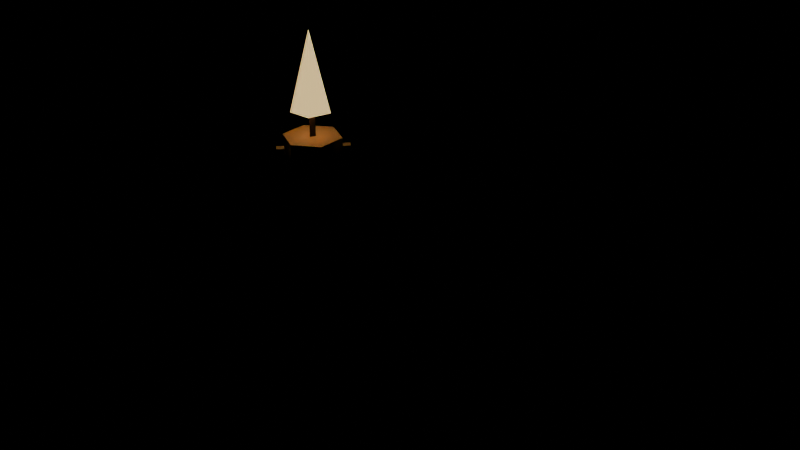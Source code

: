 # Source: wall_sconce.blend  (saved by Blender 5.2.45; exported with 4.5.12 LTS)
import bpy
from mathutils import Matrix  # noqa: F401  (used for matrix-valued properties, if any)

bpy.ops.wm.read_factory_settings(use_empty=True)
scene = bpy.context.scene
scene.name = 'Scene'

# ---- images (referenced by path relative to the original .blend; pixels are not part of the script)
import os
ASSET_DIR = os.environ.get("B2B_ASSET_DIR", "")  # directory of the original .blend (textures are referenced by path, not embedded)
HERE = os.path.dirname(os.path.abspath(__file__))  # packed textures are extracted next to this script under _unpacked/

def load_image(name, relpath, width, height, colorspace="sRGB"):
    """Load a texture the original file referenced (path relative to the .blend, or extracted next to this script)."""
    p = next((c for c in (os.path.join(HERE, relpath), os.path.join(ASSET_DIR, relpath)) if relpath and os.path.exists(c)), "")
    if p:
        img = bpy.data.images.load(p, check_existing=True)
        img.name = name
    else:  # same state as the original file: an image datablock whose file is absent (Cycles renders it pink)
        img = bpy.data.images.new(name, width, height)
        img.source = "FILE"
        img.filepath = "//" + (relpath or name)
    img.colorspace_settings.name = colorspace
    return img
img_m_e_iron_png = load_image('m_e_iron.png', '_unpacked/m_e_iron.7b454193.png', 64, 64, 'sRGB')
img_m_c_wax_png = load_image('m_c_wax.png', '_unpacked/m_c_wax.84713573.png', 16, 16, 'sRGB')
img_m_e_lampglow_png = load_image('m_e_lampglow.png', '_unpacked/m_e_lampglow.9ede63d5.png', 64, 64, 'sRGB')

# ---- materials (node trees are filled in below, after node groups)
mat_e_iron = bpy.data.materials.new('e_iron')
mat_c_wax = bpy.data.materials.new('c_wax')
mat_c_wick = bpy.data.materials.new('c_wick')
mat_e_flame = bpy.data.materials.new('e_flame')
mat_e_lamp = bpy.data.materials.new('e_lamp')

# ---- material node trees
mat_e_iron.use_nodes = True; mat_e_iron.node_tree.nodes.clear()
_N = mat_e_iron.node_tree.nodes; _L = mat_e_iron.node_tree.links
n0 = _N.new('ShaderNodeBsdfPrincipled'); n0.name = 'Principled BSDF'; n0.location = (-200, 100)
n0.inputs[1].default_value = 0.6
n0.inputs[2].default_value = 0.55
n0.inputs[10].default_value = 0.005
n1 = _N.new('ShaderNodeOutputMaterial'); n1.name = 'Material Output'; n1.location = (200, 100)
n2 = _N.new('ShaderNodeTexImage'); n2.name = 'Image Texture'; n2.location = (0, 0)
n2.image = img_m_e_iron_png
n2.interpolation = 'Closest'
_L.new(n0.outputs[0], n1.inputs[0])
_L.new(n2.outputs[0], n0.inputs[0])
n1.is_active_output = True
mat_c_wax.use_nodes = True; mat_c_wax.node_tree.nodes.clear()
_N = mat_c_wax.node_tree.nodes; _L = mat_c_wax.node_tree.links
n0 = _N.new('ShaderNodeBsdfPrincipled'); n0.name = 'Principled BSDF'; n0.location = (-200, 100)
n0.inputs[2].default_value = 0.6
n0.inputs[10].default_value = 0.005
n1 = _N.new('ShaderNodeOutputMaterial'); n1.name = 'Material Output'; n1.location = (200, 100)
n2 = _N.new('ShaderNodeTexImage'); n2.name = 'Image Texture'; n2.location = (0, 0)
n2.image = img_m_c_wax_png
n2.interpolation = 'Closest'
_L.new(n0.outputs[0], n1.inputs[0])
_L.new(n2.outputs[0], n0.inputs[0])
n1.is_active_output = True
mat_c_wick.use_nodes = True; mat_c_wick.node_tree.nodes.clear()
_N = mat_c_wick.node_tree.nodes; _L = mat_c_wick.node_tree.links
n0 = _N.new('ShaderNodeBsdfPrincipled'); n0.name = 'Principled BSDF'; n0.location = (-200, 100)
n0.inputs[0].default_value = (0.04, 0.03, 0.03, 1.0)
n0.inputs[2].default_value = 0.9
n0.inputs[10].default_value = 0.005
n1 = _N.new('ShaderNodeOutputMaterial'); n1.name = 'Material Output'; n1.location = (200, 100)
_L.new(n0.outputs[0], n1.inputs[0])
n1.is_active_output = True
mat_e_flame.use_nodes = True; mat_e_flame.node_tree.nodes.clear()
_N = mat_e_flame.node_tree.nodes; _L = mat_e_flame.node_tree.links
n0 = _N.new('ShaderNodeBsdfPrincipled'); n0.name = 'Principled BSDF'; n0.location = (-200, 100)
n0.inputs[0].default_value = (1.0, 0.72, 0.3, 1.0)
n0.inputs[2].default_value = 0.7
n0.inputs[10].default_value = 0.005
n0.inputs[27].default_value = (1.0, 0.72, 0.3, 1.0)
n0.inputs[28].default_value = 1.0
n1 = _N.new('ShaderNodeOutputMaterial'); n1.name = 'Material Output'; n1.location = (200, 100)
_L.new(n0.outputs[0], n1.inputs[0])
n1.is_active_output = True
mat_e_lamp.use_nodes = True; mat_e_lamp.node_tree.nodes.clear()
_N = mat_e_lamp.node_tree.nodes; _L = mat_e_lamp.node_tree.links
n0 = _N.new('ShaderNodeBsdfPrincipled'); n0.name = 'Principled BSDF'; n0.location = (-200, 100)
n0.inputs[2].default_value = 0.7
n0.inputs[10].default_value = 0.005
n0.inputs[28].default_value = 1.0
n1 = _N.new('ShaderNodeOutputMaterial'); n1.name = 'Material Output'; n1.location = (200, 100)
n2 = _N.new('ShaderNodeTexImage'); n2.name = 'Image Texture'; n2.location = (0, 0)
n2.image = img_m_e_lampglow_png
n2.interpolation = 'Closest'
_L.new(n0.outputs[0], n1.inputs[0])
_L.new(n2.outputs[0], n0.inputs[0])
_L.new(n2.outputs[0], n0.inputs[27])
n1.is_active_output = True

# ---- meshes
me_body_mesh = bpy.data.meshes.new('body_mesh')
me_body_mesh.from_pydata([(-0.08, 0.47, 0.34), (-0.08, 0.47, 0.76), (-0.08, 0.49, 0.34), (-0.08, 0.49, 0.76), (0.08, 0.47, 0.34), (0.08, 0.47, 0.76), (0.08, 0.49, 0.34), (0.08, 0.49, 0.76), (0.0, 0.43, 0.34), (0.05, 0.48, 0.34), (0.0, 0.53, 0.34), (-0.05, 0.48, 0.34), (0.0, 0.48, 0.22), (0.0, 0.49, 0.414), (0.0, 0.46, 0.414), (0.01331, 0.49, 0.4043), (0.01331, 0.46, 0.4043), (0.008229, 0.49, 0.3887), (0.008229, 0.46, 0.3887), (-0.008229, 0.49, 0.3887), (-0.008229, 0.46, 0.3887), (-0.01331, 0.49, 0.4043), (-0.01331, 0.46, 0.4043), (0.0, 0.53, 0.76), (0.05, 0.48, 0.76), (0.0, 0.43, 0.76), (-0.05, 0.48, 0.76), (0.0, 0.48, 0.88), (0.0, 0.49, 0.714), (0.0, 0.46, 0.714), (0.01331, 0.49, 0.7043), (0.01331, 0.46, 0.7043), (0.008229, 0.49, 0.6887), (0.008229, 0.46, 0.6887), (-0.008229, 0.49, 0.6887), (-0.008229, 0.46, 0.6887), (-0.01331, 0.49, 0.7043), (-0.01331, 0.46, 0.7043), (0.0, 0.4678, 0.4659), (0.0, 0.2478, 0.4359), (0.01522, 0.4693, 0.4549), (0.01522, 0.2493, 0.4249), (0.009405, 0.4717, 0.4372), (0.009405, 0.2517, 0.4072), (-0.009405, 0.4717, 0.4372), (-0.009405, 0.2517, 0.4072), (-0.01522, 0.4693, 0.4549), (-0.01522, 0.2493, 0.4249), (0.0, 0.2584, 0.4336), (0.0, 0.1284, 0.5136), (0.01522, 0.2526, 0.4242), (0.01522, 0.1226, 0.5042), (0.009405, 0.2432, 0.409), (0.009405, 0.1132, 0.489), (-0.009405, 0.2432, 0.409), (-0.009405, 0.1132, 0.489), (-0.01522, 0.2526, 0.4242), (-0.01522, 0.1226, 0.5042), (-2.71e-09, 0.33, 0.298), (0.01039, 0.33, 0.316), (-0.01039, 0.33, 0.316), (-2.193e-09, 0.3664, 0.3098), (0.01039, 0.3559, 0.3244), (-0.01039, 0.3559, 0.3244), (-8.375e-10, 0.389, 0.3408), (0.01039, 0.3718, 0.3464), (-0.01039, 0.3718, 0.3464), (8.375e-10, 0.389, 0.3792), (0.01039, 0.3718, 0.3736), (-0.01039, 0.3718, 0.3736), (2.193e-09, 0.3664, 0.4102), (0.01039, 0.3559, 0.3956), (-0.01039, 0.3559, 0.3956), (2.71e-09, 0.33, 0.422), (0.01039, 0.33, 0.404), (-0.01039, 0.33, 0.404), (2.193e-09, 0.2936, 0.4102), (0.01039, 0.3041, 0.3956), (-0.01039, 0.3041, 0.3956), (8.375e-10, 0.271, 0.3792), (0.01039, 0.2882, 0.3736), (-0.01039, 0.2882, 0.3736), (-8.375e-10, 0.271, 0.3408), (0.01039, 0.2882, 0.3464), (-0.01039, 0.2882, 0.3464), (-2.193e-09, 0.2936, 0.3098), (0.01039, 0.3041, 0.3244), (-0.01039, 0.3041, 0.3244), (0.0, 0.4765, 0.3101), (0.0, 0.3065, 0.4201), (0.012, 0.47, 0.3), (0.012, 0.3, 0.41), (0.0, 0.4635, 0.2899), (0.0, 0.2935, 0.3999), (-0.012, 0.47, 0.3), (-0.012, 0.3, 0.41), (0.0, 0.22, 0.5), (0.0, 0.22, 0.52), (0.05, 0.2066, 0.5), (0.05, 0.2066, 0.52), (0.0866, 0.17, 0.5), (0.0866, 0.17, 0.52), (0.1, 0.12, 0.5), (0.1, 0.12, 0.52), (0.0866, 0.07, 0.5), (0.0866, 0.07, 0.52), (0.05, 0.0334, 0.5), (0.05, 0.0334, 0.52), (0.0, 0.02, 0.5), (0.0, 0.02, 0.52), (-0.05, 0.0334, 0.5), (-0.05, 0.0334, 0.52), (-0.0866, 0.07, 0.5), (-0.0866, 0.07, 0.52), (-0.1, 0.12, 0.5), (-0.1, 0.12, 0.52), (-0.0866, 0.17, 0.5), (-0.0866, 0.17, 0.52), (-0.05, 0.2066, 0.5), (-0.05, 0.2066, 0.52), (0.108, 0.12, 0.52), (0.096, 0.12, 0.5269), (0.096, 0.12, 0.5131), (0.09353, 0.174, 0.52), (0.08314, 0.168, 0.5269), (0.08314, 0.168, 0.5131), (0.054, 0.2135, 0.52), (0.048, 0.2031, 0.5269), (0.048, 0.2031, 0.5131), (6.613e-18, 0.228, 0.52), (5.878e-18, 0.216, 0.5269), (5.878e-18, 0.216, 0.5131), (-0.054, 0.2135, 0.52), (-0.048, 0.2031, 0.5269), (-0.048, 0.2031, 0.5131), (-0.09353, 0.174, 0.52), (-0.08314, 0.168, 0.5269), (-0.08314, 0.168, 0.5131), (-0.108, 0.12, 0.52), (-0.096, 0.12, 0.5269), (-0.096, 0.12, 0.5131), (-0.09353, 0.066, 0.52), (-0.08314, 0.072, 0.5269), (-0.08314, 0.072, 0.5131), (-0.054, 0.02647, 0.52), (-0.048, 0.03686, 0.5269), (-0.048, 0.03686, 0.5131), (-1.984e-17, 0.012, 0.52), (-1.763e-17, 0.024, 0.5269), (-1.763e-17, 0.024, 0.5131), (0.054, 0.02647, 0.52), (0.048, 0.03686, 0.5269), (0.048, 0.03686, 0.5131), (0.09353, 0.066, 0.52), (0.08314, 0.072, 0.5269), (0.08314, 0.072, 0.5131), (0.0, 0.16, 0.52), (0.0, 0.154, 0.72), (0.03464, 0.14, 0.52), (0.02944, 0.137, 0.72), (0.03464, 0.1, 0.52), (0.02944, 0.103, 0.72), (0.0, 0.08, 0.52), (0.0, 0.086, 0.72), (-0.03464, 0.1, 0.52), (-0.02944, 0.103, 0.72), (-0.03464, 0.14, 0.52), (-0.02944, 0.137, 0.72), (6.04e-10, 0.116, 0.72), (6.04e-10, 0.116, 0.745), (-0.003464, 0.122, 0.72), (-0.003464, 0.122, 0.745), (0.003464, 0.122, 0.72), (0.003464, 0.122, 0.745), (0.03684, 0.1456, 0.645), (0.03684, 0.1416, 0.715), (0.04684, 0.1356, 0.645), (0.04284, 0.1356, 0.715), (0.03684, 0.1256, 0.645), (0.03684, 0.1296, 0.715), (0.02684, 0.1356, 0.645), (0.03084, 0.1356, 0.715), (-0.03205, 0.1539, 0.645), (-0.03205, 0.1499, 0.715), (-0.02205, 0.1439, 0.645), (-0.02605, 0.1439, 0.715), (-0.03205, 0.1339, 0.645), (-0.03205, 0.1379, 0.715), (-0.04205, 0.1439, 0.645), (-0.03805, 0.1439, 0.715), (-0.01229, 0.09194, 0.645), (-0.01229, 0.08794, 0.715), (-0.002293, 0.08194, 0.645), (-0.006293, 0.08194, 0.715), (-0.01229, 0.07194, 0.645), (-0.01229, 0.07594, 0.715), (-0.02229, 0.08194, 0.645), (-0.01829, 0.08194, 0.715)], [], [(0, 1, 3, 2), (2, 3, 7, 6), (6, 7, 5, 4), (4, 5, 1, 0), (2, 6, 4, 0), (7, 3, 1, 5), (8, 12, 9), (9, 12, 10), (8, 9, 10, 11), (10, 12, 11), (11, 12, 8), (13, 14, 16, 15), (15, 16, 18, 17), (17, 18, 20, 19), (16, 14, 22, 20, 18), (19, 20, 22, 21), (21, 22, 14, 13), (13, 15, 17, 19, 21), (23, 27, 24), (24, 27, 25), (23, 24, 25, 26), (25, 27, 26), (26, 27, 23), (28, 29, 31, 30), (30, 31, 33, 32), (32, 33, 35, 34), (31, 29, 37, 35, 33), (34, 35, 37, 36), (36, 37, 29, 28), (28, 30, 32, 34, 36), (38, 39, 41, 40), (40, 41, 43, 42), (42, 43, 45, 44), (41, 39, 47, 45, 43), (44, 45, 47, 46), (46, 47, 39, 38), (38, 40, 42, 44, 46), (48, 49, 51, 50), (50, 51, 53, 52), (52, 53, 55, 54), (51, 49, 57, 55, 53), (54, 55, 57, 56), (56, 57, 49, 48), (48, 50, 52, 54, 56), (58, 61, 62, 59), (59, 62, 63, 60), (60, 63, 61, 58), (61, 64, 65, 62), (62, 65, 66, 63), (63, 66, 64, 61), (64, 67, 68, 65), (65, 68, 69, 66), (66, 69, 67, 64), (67, 70, 71, 68), (68, 71, 72, 69), (69, 72, 70, 67), (70, 73, 74, 71), (71, 74, 75, 72), (72, 75, 73, 70), (73, 76, 77, 74), (74, 77, 78, 75), (75, 78, 76, 73), (76, 79, 80, 77), (77, 80, 81, 78), (78, 81, 79, 76), (79, 82, 83, 80), (80, 83, 84, 81), (81, 84, 82, 79), (82, 85, 86, 83), (83, 86, 87, 84), (84, 87, 85, 82), (85, 58, 59, 86), (86, 59, 60, 87), (87, 60, 58, 85), (88, 89, 91, 90), (90, 91, 93, 92), (91, 89, 95, 93), (92, 93, 95, 94), (94, 95, 89, 88), (88, 90, 92, 94), (96, 97, 99, 98), (98, 99, 101, 100), (100, 101, 103, 102), (102, 103, 105, 104), (104, 105, 107, 106), (106, 107, 109, 108), (108, 109, 111, 110), (110, 111, 113, 112), (112, 113, 115, 114), (114, 115, 117, 116), (99, 97, 119, 117, 115, 113, 111, 109, 107, 105, 103, 101), (116, 117, 119, 118), (118, 119, 97, 96), (96, 98, 100, 102, 104, 106, 108, 110, 112, 114, 116, 118), (120, 123, 124, 121), (121, 124, 125, 122), (122, 125, 123, 120), (123, 126, 127, 124), (124, 127, 128, 125), (125, 128, 126, 123), (126, 129, 130, 127), (127, 130, 131, 128), (128, 131, 129, 126), (129, 132, 133, 130), (130, 133, 134, 131), (131, 134, 132, 129), (132, 135, 136, 133), (133, 136, 137, 134), (134, 137, 135, 132), (135, 138, 139, 136), (136, 139, 140, 137), (137, 140, 138, 135), (138, 141, 142, 139), (139, 142, 143, 140), (140, 143, 141, 138), (141, 144, 145, 142), (142, 145, 146, 143), (143, 146, 144, 141), (144, 147, 148, 145), (145, 148, 149, 146), (146, 149, 147, 144), (147, 150, 151, 148), (148, 151, 152, 149), (149, 152, 150, 147), (150, 153, 154, 151), (151, 154, 155, 152), (152, 155, 153, 150), (153, 120, 121, 154), (154, 121, 122, 155), (155, 122, 120, 153), (156, 157, 159, 158), (158, 159, 161, 160), (160, 161, 163, 162), (162, 163, 165, 164), (159, 157, 167, 165, 163, 161), (164, 165, 167, 166), (166, 167, 157, 156), (156, 158, 160, 162, 164, 166), (168, 169, 171, 170), (170, 171, 173, 172), (171, 169, 173), (172, 173, 169, 168), (168, 170, 172), (174, 175, 177, 176), (176, 177, 179, 178), (177, 175, 181, 179), (178, 179, 181, 180), (180, 181, 175, 174), (174, 176, 178, 180), (182, 183, 185, 184), (184, 185, 187, 186), (185, 183, 189, 187), (186, 187, 189, 188), (188, 189, 183, 182), (182, 184, 186, 188), (190, 191, 193, 192), (192, 193, 195, 194), (193, 191, 197, 195), (194, 195, 197, 196), (196, 197, 191, 190), (190, 192, 194, 196)])
me_body_mesh.polygons.foreach_set('material_index', [0, 0, 0, 0, 0, 0, 0, 0, 0, 0, 0, 0, 0, 0, 0, 0, 0, 0, 0, 0, 0, 0, 0, 0, 0, 0, 0, 0, 0, 0, 0, 0, 0, 0, 0, 0, 0, 0, 0, 0, 0, 0, 0, 0, 0, 0, 0, 0, 0, 0, 0, 0, 0, 0, 0, 0, 0, 0, 0, 0, 0, 0, 0, 0, 0, 0, 0, 0, 0, 0, 0, 0, 0, 0, 0, 0, 0, 0, 0, 0, 0, 0, 0, 0, 0, 0, 0, 0, 0, 0, 0, 0, 0, 0, 0, 0, 0, 0, 0, 0, 0, 0, 0, 0, 0, 0, 0, 0, 0, 0, 0, 0, 0, 0, 0, 0, 0, 0, 0, 0, 0, 0, 0, 0, 0, 0, 0, 0, 0, 0, 1, 1, 1, 1, 1, 1, 1, 1, 2, 2, 2, 2, 2, 1, 1, 1, 1, 1, 1, 1, 1, 1, 1, 1, 1, 1, 1, 1, 1, 1, 1])
_uv = me_body_mesh.uv_layers.new(name='Float2')
_uv.uv.foreach_set('vector', [0.235, 0.17, 0.235, 0.38, 0.245, 0.38, 0.245, 0.17, -0.04, 0.17, -0.04, 0.38, 0.04, 0.38, 0.04, 0.17, 0.245, 0.17, 0.245, 0.38, 0.235, 0.38, 0.235, 0.17, 0.04, 0.17, 0.04, 0.38, -0.04, 0.38, -0.04, 0.17, -0.04, 0.245, 0.04, 0.245, 0.04, 0.235, -0.04, 0.235, 0.04, 0.245, -0.04, 0.245, -0.04, 0.235, 0.04, 0.235, 0.215, 0.17, 0.24, 0.11, 0.24, 0.17, 0.025, 0.17, 0.0, 0.11, 0.0, 0.17, 0.0, 0.215, 0.025, 0.24, 0.0, 0.265, -0.025, 0.24, 0.0, 0.17, 0.0, 0.11, -0.025, 0.17, 0.24, 0.17, 0.24, 0.11, 0.215, 0.17, 0.0, 0.245, 0.0, 0.23, 0.006657, 0.23, 0.006657, 0.245, 0.245, 0.2022, 0.23, 0.2022, 0.23, 0.1943, 0.245, 0.1943, 0.004114, 0.245, 0.004114, 0.23, -0.004114, 0.23, -0.004114, 0.245, 0.006657, 0.2022, 0.0, 0.207, -0.006657, 0.2022, -0.004114, 0.1943, 0.004114, 0.1943, 0.245, 0.1943, 0.23, 0.1943, 0.23, 0.2022, 0.245, 0.2022, -0.006657, 0.245, -0.006657, 0.23, 0.0, 0.23, 0.0, 0.245, 0.0, 0.207, 0.006657, 0.2022, 0.004114, 0.1943, -0.004114, 0.1943, -0.006657, 0.2022, 0.0, 0.38, 0.0, 0.44, 0.025, 0.38, 0.24, 0.38, 0.24, 0.44, 0.215, 0.38, 0.0, 0.265, 0.025, 0.24, 0.0, 0.215, -0.025, 0.24, 0.215, 0.38, 0.24, 0.44, 0.24, 0.38, -0.025, 0.38, 0.0, 0.44, 0.0, 0.38, 0.0, 0.245, 0.0, 0.23, 0.006657, 0.23, 0.006657, 0.245, 0.245, 0.3522, 0.23, 0.3522, 0.23, 0.3443, 0.245, 0.3443, 0.004114, 0.245, 0.004114, 0.23, -0.004114, 0.23, -0.004114, 0.245, 0.006657, 0.3522, 0.0, 0.357, -0.006657, 0.3522, -0.004114, 0.3443, 0.004114, 0.3443, 0.245, 0.3443, 0.23, 0.3443, 0.23, 0.3522, 0.245, 0.3522, -0.006657, 0.245, -0.006657, 0.23, 0.0, 0.23, 0.0, 0.245, 0.0, 0.357, 0.006657, 0.3522, 0.004114, 0.3443, -0.004114, 0.3443, -0.006657, 0.3522, 0.0, 0.2339, 0.0, 0.1239, 0.007608, 0.1247, 0.007608, 0.2347, 0.2347, 0.2274, 0.1247, 0.2124, 0.1259, 0.2036, 0.2359, 0.2186, 0.004702, 0.2359, 0.004702, 0.1259, -0.004702, 0.1259, -0.004702, 0.2359, 0.007608, 0.2124, 0.0, 0.2179, -0.007608, 0.2124, -0.004702, 0.2036, 0.004702, 0.2036, 0.2359, 0.2186, 0.1259, 0.2036, 0.1247, 0.2124, 0.2347, 0.2274, -0.007608, 0.2347, -0.007608, 0.1247, 0.0, 0.1239, 0.0, 0.2339, 0.0, 0.2329, 0.007608, 0.2274, 0.004702, 0.2186, -0.004702, 0.2186, -0.007608, 0.2274, 0.0, 0.1292, 0.0, 0.06419, 0.007608, 0.0613, 0.007608, 0.1263, 0.1263, 0.2121, 0.0613, 0.2521, 0.05661, 0.2445, 0.1216, 0.2045, 0.004702, 0.1216, 0.004702, 0.05661, -0.004702, 0.05661, -0.004702, 0.1216, 0.007608, 0.2521, 0.0, 0.2568, -0.007608, 0.2521, -0.004702, 0.2445, 0.004702, 0.2445, 0.1216, 0.2045, 0.05661, 0.2445, 0.0613, 0.2521, 0.1263, 0.2121, -0.007608, 0.1263, -0.007608, 0.0613, 0.0, 0.06419, 0.0, 0.1292, 0.0, 0.2168, 0.007608, 0.2121, 0.004702, 0.2045, -0.004702, 0.2045, -0.007608, 0.2121, 0.165, 0.149, 0.1832, 0.1549, 0.1779, 0.1622, 0.165, 0.158, 0.005196, 0.165, 0.005196, 0.1779, -0.005196, 0.1779, -0.005196, 0.165, 0.165, 0.158, 0.1779, 0.1622, 0.1832, 0.1549, 0.165, 0.149, 0.1832, 0.1549, 0.1945, 0.1704, 0.1859, 0.1732, 0.1779, 0.1622, 0.005196, 0.1622, 0.005196, 0.1732, -0.005196, 0.1732, -0.005196, 0.1622, 0.1779, 0.1622, 0.1859, 0.1732, 0.1945, 0.1704, 0.1832, 0.1549, 0.1945, 0.1704, 0.1945, 0.1896, 0.1859, 0.1868, 0.1859, 0.1732, 0.005196, 0.1732, 0.005196, 0.1868, -0.005196, 0.1868, -0.005196, 0.1732, 0.1859, 0.1732, 0.1859, 0.1868, 0.1945, 0.1896, 0.1945, 0.1704, 0.1945, 0.1896, 0.1832, 0.2051, 0.1779, 0.1978, 0.1859, 0.1868, 0.005196, 0.1868, 0.005196, 0.1978, -0.005196, 0.1978, -0.005196, 0.1868, 0.1859, 0.1868, 0.1779, 0.1978, 0.1832, 0.2051, 0.1945, 0.1896, 0.1832, 0.2051, 0.165, 0.211, 0.165, 0.202, 0.1779, 0.1978, 0.005196, 0.1779, 0.005196, 0.165, -0.005196, 0.165, -0.005196, 0.1779, 0.1779, 0.1978, 0.165, 0.202, 0.165, 0.211, 0.1832, 0.2051, 0.165, 0.211, 0.1468, 0.2051, 0.1521, 0.1978, 0.165, 0.202, 0.005196, 0.165, 0.005196, 0.1521, -0.005196, 0.1521, -0.005196, 0.165, 0.165, 0.202, 0.1521, 0.1978, 0.1468, 0.2051, 0.165, 0.211, 0.1468, 0.2051, 0.1355, 0.1896, 0.1441, 0.1868, 0.1521, 0.1978, 0.005196, 0.1978, 0.005196, 0.1868, -0.005196, 0.1868, -0.005196, 0.1978, 0.1521, 0.1978, 0.1441, 0.1868, 0.1355, 0.1896, 0.1468, 0.2051, 0.1355, 0.1896, 0.1355, 0.1704, 0.1441, 0.1732, 0.1441, 0.1868, 0.005196, 0.1868, 0.005196, 0.1732, -0.005196, 0.1732, -0.005196, 0.1868, 0.1441, 0.1868, 0.1441, 0.1732, 0.1355, 0.1704, 0.1355, 0.1896, 0.1355, 0.1704, 0.1468, 0.1549, 0.1521, 0.1622, 0.1441, 0.1732, 0.005196, 0.1732, 0.005196, 0.1622, -0.005196, 0.1622, -0.005196, 0.1732, 0.1441, 0.1732, 0.1521, 0.1622, 0.1468, 0.1549, 0.1355, 0.1704, 0.1468, 0.1549, 0.165, 0.149, 0.165, 0.158, 0.1521, 0.1622, 0.005196, 0.1521, 0.005196, 0.165, -0.005196, 0.165, -0.005196, 0.1521, 0.1521, 0.1622, 0.165, 0.158, 0.165, 0.149, 0.1468, 0.1549, 0.2383, 0.155, 0.1533, 0.21, 0.15, 0.205, 0.235, 0.15, 0.235, 0.15, 0.15, 0.205, 0.1467, 0.2, 0.2317, 0.145, 0.006, 0.205, 0.0, 0.21, -0.006, 0.205, 0.0, 0.2, 0.2317, 0.145, 0.1467, 0.2, 0.15, 0.205, 0.235, 0.15, 0.235, 0.15, 0.15, 0.205, 0.1533, 0.21, 0.2383, 0.155, 0.0, 0.155, 0.006, 0.15, 0.0, 0.145, -0.006, 0.15, 0.0, 0.25, 0.0, 0.26, 0.025, 0.26, 0.025, 0.25, 0.1033, 0.25, 0.1033, 0.26, 0.085, 0.26, 0.085, 0.25, 0.085, 0.25, 0.085, 0.26, 0.06, 0.26, 0.06, 0.25, 0.06, 0.25, 0.06, 0.26, 0.035, 0.26, 0.035, 0.25, 0.0433, 0.25, 0.0433, 0.26, 0.025, 0.26, 0.025, 0.25, 0.025, 0.25, 0.025, 0.26, 0.0, 0.26, 0.0, 0.25, 0.0, 0.25, 0.0, 0.26, -0.025, 0.26, -0.025, 0.25, -0.025, 0.25, -0.025, 0.26, -0.0433, 0.26, -0.0433, 0.25, 0.035, 0.25, 0.035, 0.26, 0.06, 0.26, 0.06, 0.25, 0.06, 0.25, 0.06, 0.26, 0.085, 0.26, 0.085, 0.25, 0.025, 0.1033, 0.0, 0.11, -0.025, 0.1033, -0.0433, 0.085, -0.05, 0.06, -0.0433, 0.035, -0.025, 0.0167, 0.0, 0.01, 0.025, 0.0167, 0.0433, 0.035, 0.05, 0.06, 0.0433, 0.085, 0.085, 0.25, 0.085, 0.26, 0.1033, 0.26, 0.1033, 0.25, -0.025, 0.25, -0.025, 0.26, 0.0, 0.26, 0.0, 0.25, 0.0, 0.11, 0.025, 0.1033, 0.0433, 0.085, 0.05, 0.06, 0.0433, 0.035, 0.025, 0.0167, 0.0, 0.01, -0.025, 0.0167, -0.0433, 0.035, -0.05, 0.06, -0.0433, 0.085, -0.025, 0.1033, 0.054, 0.06, 0.04677, 0.087, 0.04157, 0.084, 0.048, 0.06, 0.06, 0.2635, 0.084, 0.2635, 0.084, 0.2565, 0.06, 0.2565, 0.048, 0.06, 0.04157, 0.084, 0.04677, 0.087, 0.054, 0.06, 0.04677, 0.087, 0.027, 0.1068, 0.024, 0.1016, 0.04157, 0.084, 0.084, 0.2635, 0.1016, 0.2635, 0.1016, 0.2565, 0.084, 0.2565, 0.04157, 0.084, 0.024, 0.1016, 0.027, 0.1068, 0.04677, 0.087, 0.027, 0.1068, 3.307e-18, 0.114, 2.939e-18, 0.108, 0.024, 0.1016, 0.024, 0.2635, 2.939e-18, 0.2635, 2.939e-18, 0.2565, 0.024, 0.2565, 0.024, 0.1016, 2.939e-18, 0.108, 3.307e-18, 0.114, 0.027, 0.1068, 3.307e-18, 0.114, -0.027, 0.1068, -0.024, 0.1016, 2.939e-18, 0.108, 2.939e-18, 0.2635, -0.024, 0.2635, -0.024, 0.2565, 2.939e-18, 0.2565, 2.939e-18, 0.108, -0.024, 0.1016, -0.027, 0.1068, 3.307e-18, 0.114, -0.027, 0.1068, -0.04677, 0.087, -0.04157, 0.084, -0.024, 0.1016, 0.1016, 0.2635, 0.084, 0.2635, 0.084, 0.2565, 0.1016, 0.2565, -0.024, 0.1016, -0.04157, 0.084, -0.04677, 0.087, -0.027, 0.1068, -0.04677, 0.087, -0.054, 0.06, -0.048, 0.06, -0.04157, 0.084, 0.084, 0.2635, 0.06, 0.2635, 0.06, 0.2565, 0.084, 0.2565, -0.04157, 0.084, -0.048, 0.06, -0.054, 0.06, -0.04677, 0.087, -0.054, 0.06, -0.04677, 0.033, -0.04157, 0.036, -0.048, 0.06, 0.06, 0.2635, 0.036, 0.2635, 0.036, 0.2565, 0.06, 0.2565, -0.048, 0.06, -0.04157, 0.036, -0.04677, 0.033, -0.054, 0.06, -0.04677, 0.033, -0.027, 0.01323, -0.024, 0.01843, -0.04157, 0.036, 0.036, 0.2635, 0.01843, 0.2635, 0.01843, 0.2565, 0.036, 0.2565, -0.04157, 0.036, -0.024, 0.01843, -0.027, 0.01323, -0.04677, 0.033, -0.027, 0.01323, -9.92e-18, 0.006, -8.817e-18, 0.012, -0.024, 0.01843, -0.024, 0.2635, -8.817e-18, 0.2635, -8.817e-18, 0.2565, -0.024, 0.2565, -0.024, 0.01843, -8.817e-18, 0.012, -9.92e-18, 0.006, -0.027, 0.01323, -9.92e-18, 0.006, 0.027, 0.01323, 0.024, 0.01843, -8.817e-18, 0.012, -8.817e-18, 0.2635, 0.024, 0.2635, 0.024, 0.2565, -8.817e-18, 0.2565, -8.817e-18, 0.012, 0.024, 0.01843, 0.027, 0.01323, -9.92e-18, 0.006, 0.027, 0.01323, 0.04677, 0.033, 0.04157, 0.036, 0.024, 0.01843, 0.01843, 0.2635, 0.036, 0.2635, 0.036, 0.2565, 0.01843, 0.2565, 0.024, 0.01843, 0.04157, 0.036, 0.04677, 0.033, 0.027, 0.01323, 0.04677, 0.033, 0.054, 0.06, 0.048, 0.06, 0.04157, 0.036, 0.036, 0.2635, 0.06, 0.2635, 0.06, 0.2565, 0.036, 0.2565, 0.04157, 0.036, 0.048, 0.06, 0.054, 0.06, 0.04677, 0.033, 0.0, 0.26, 0.0, 0.36, 0.01472, 0.36, 0.01732, 0.26, 0.07, 0.26, 0.0685, 0.36, 0.0515, 0.36, 0.05, 0.26, 0.01732, 0.26, 0.01472, 0.36, 0.0, 0.36, 0.0, 0.26, 0.0, 0.26, 0.0, 0.36, -0.01472, 0.36, -0.01732, 0.26, 0.01472, 0.0685, 0.0, 0.077, -0.01472, 0.0685, -0.01472, 0.0515, 0.0, 0.043, 0.01472, 0.0515, 0.05, 0.26, 0.0515, 0.36, 0.0685, 0.36, 0.07, 0.26, -0.01732, 0.26, -0.01472, 0.36, 0.0, 0.36, 0.0, 0.26, 0.0, 0.08, 0.01732, 0.07, 0.01732, 0.05, 0.0, 0.04, -0.01732, 0.05, -0.01732, 0.07, 0.058, 0.36, 0.058, 0.3725, 0.061, 0.3725, 0.061, 0.36, -0.001732, 0.36, -0.001732, 0.3725, 0.001732, 0.3725, 0.001732, 0.36, -0.001732, 0.061, 3.02e-10, 0.058, 0.001732, 0.061, 0.061, 0.36, 0.061, 0.3725, 0.058, 0.3725, 0.058, 0.36, 3.02e-10, 0.058, -0.001732, 0.061, 0.001732, 0.061, 0.07279, 0.3225, 0.07079, 0.3575, 0.06779, 0.3575, 0.06779, 0.3225, 0.06779, 0.3225, 0.06779, 0.3575, 0.06479, 0.3575, 0.06279, 0.3225, 0.02142, 0.06779, 0.01842, 0.07079, 0.01542, 0.06779, 0.01842, 0.06479, 0.06279, 0.3225, 0.06479, 0.3575, 0.06779, 0.3575, 0.06779, 0.3225, 0.06779, 0.3225, 0.06779, 0.3575, 0.07079, 0.3575, 0.07279, 0.3225, 0.01842, 0.07279, 0.02342, 0.06779, 0.01842, 0.06279, 0.01342, 0.06779, 0.07697, 0.3225, 0.07497, 0.3575, 0.07197, 0.3575, 0.07197, 0.3225, 0.07197, 0.3225, 0.07197, 0.3575, 0.06897, 0.3575, 0.06697, 0.3225, -0.01302, 0.07197, -0.01602, 0.07497, -0.01902, 0.07197, -0.01602, 0.06897, 0.06697, 0.3225, 0.06897, 0.3575, 0.07197, 0.3575, 0.07197, 0.3225, 0.07197, 0.3225, 0.07197, 0.3575, 0.07497, 0.3575, 0.07697, 0.3225, -0.01602, 0.07697, -0.01102, 0.07197, -0.01602, 0.06697, -0.02102, 0.07197, -0.006147, 0.3225, -0.006147, 0.3575, -0.003147, 0.3575, -0.001147, 0.3225, -0.001147, 0.3225, -0.003147, 0.3575, -0.006147, 0.3575, -0.006147, 0.3225, -0.003147, 0.04097, -0.006147, 0.04397, -0.009147, 0.04097, -0.006147, 0.03797, -0.006147, 0.3225, -0.006147, 0.3575, -0.009147, 0.3575, -0.01115, 0.3225, -0.01115, 0.3225, -0.009147, 0.3575, -0.006147, 0.3575, -0.006147, 0.3225, -0.006147, 0.04597, -0.001147, 0.04097, -0.006147, 0.03597, -0.01115, 0.04097])
me_body_mesh.materials.append(mat_e_iron)
me_body_mesh.materials.append(mat_c_wax)
me_body_mesh.materials.append(mat_c_wick)
me_body_mesh.update()
me_lamp_on_mesh = bpy.data.meshes.new('lamp_on_mesh')
me_lamp_on_mesh.from_pydata([(0.0, 0.1434, 0.75), (0.02225, 0.1272, 0.75), (0.01375, 0.1011, 0.75), (-0.01375, 0.1011, 0.75), (-0.02225, 0.1272, 0.75), (0.0, 0.12, 0.841), (0.0, 0.133, 0.75), (0.013, 0.12, 0.75), (0.0, 0.107, 0.75), (-0.013, 0.12, 0.75), (0.0, 0.12, 0.802)], [], [(0, 5, 1), (1, 5, 2), (2, 5, 3), (0, 1, 2, 3, 4), (3, 5, 4), (4, 5, 0), (6, 10, 7), (7, 10, 8), (6, 7, 8, 9), (8, 10, 9), (9, 10, 6)])
me_lamp_on_mesh.polygons.foreach_set('material_index', [0, 0, 0, 0, 0, 0, 1, 1, 1, 1, 1])
_uv = me_lamp_on_mesh.uv_layers.new(name='Float2')
_uv.uv.foreach_set('vector', [0.0, 0.375, 0.0, 0.4205, 0.01113, 0.375, 0.06362, 0.375, 0.06, 0.4205, 0.05053, 0.375, 0.006877, 0.375, 0.0, 0.4205, -0.006877, 0.375, 0.0, 0.0717, 0.01113, 0.06362, 0.006877, 0.05053, -0.006877, 0.05053, -0.01113, 0.06362, 0.05053, 0.375, 0.06, 0.4205, 0.06362, 0.375, -0.01113, 0.375, 0.0, 0.4205, 0.0, 0.375, 0.0665, 0.375, 0.06, 0.401, 0.06, 0.375, 0.06, 0.375, 0.06, 0.401, 0.0535, 0.375, 0.0, 0.0665, 0.0065, 0.06, 0.0, 0.0535, -0.0065, 0.06, 0.0535, 0.375, 0.06, 0.401, 0.06, 0.375, 0.06, 0.375, 0.06, 0.401, 0.0665, 0.375])
me_lamp_on_mesh.materials.append(mat_e_flame)
me_lamp_on_mesh.materials.append(mat_e_lamp)
me_lamp_on_mesh.update()

# ---- objects
ob_body = bpy.data.objects.new('body', me_body_mesh)
ob_lamp_on = bpy.data.objects.new('lamp_on', me_lamp_on_mesh)

# ---- transforms, parenting, visibility, modifiers, constraints
ob_body.location = (0.0, 0.0, 0.0)
ob_lamp_on.location = (0.0, 0.0, 0.0)

# ---- collection membership
scene.collection.objects.link(ob_body)
scene.collection.objects.link(ob_lamp_on)

# ---- scene / render settings (as saved in the file)
scene.frame_start = 1; scene.frame_end = 250; scene.frame_set(1)
scene.render.engine = 'BLENDER_EEVEE_NEXT'
scene.render.bake_bias = 0.0
scene.render.bake_samples = 0
scene.render.compositor_device = 'GPU'
scene.eevee.use_volume_custom_range = False
scene.eevee.fast_gi_thickness_near = 0.1
scene.eevee.fast_gi_thickness_far = 0.0
scene.eevee.ray_tracing_options.screen_trace_thickness = 0.1
bpy.context.view_layer.update()

# ---- added for rendering (the .blend has no active camera): camera
cam_auto = bpy.data.cameras.new('AutoCamera')
cam_auto.lens = 50.0
cam_auto.sensor_width = 36.0
cam_auto.clip_end = 1000.0
ob_auto_camera = bpy.data.objects.new('AutoCamera', cam_auto)
scene.collection.objects.link(ob_auto_camera)
ob_auto_camera.location = (0.801578, -0.690893, 1.19126)
ob_auto_camera.rotation_euler = (1.09748, -7.21219e-08, 0.694738)
scene.camera = ob_auto_camera
bpy.context.view_layer.update()
